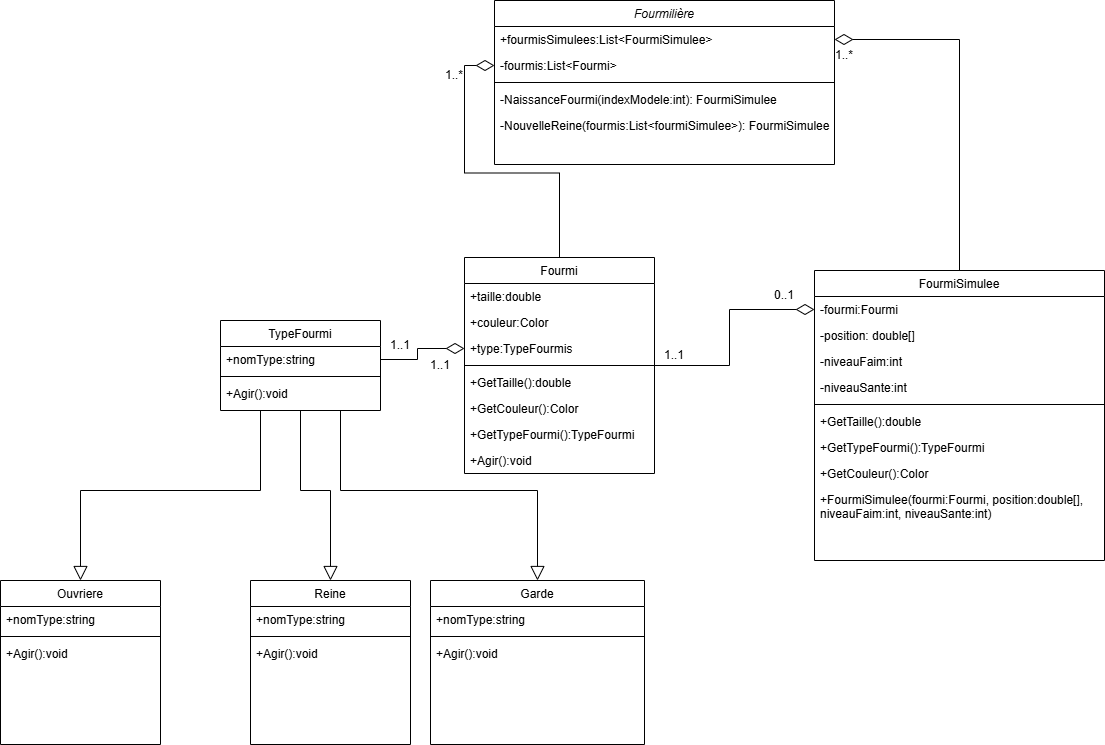

The diagram above was exported from draw.io. Its source (the exported page's mxGraphModel, read from the mxfile embedded in the PNG):
<mxGraphModel dx="1869" dy="660" grid="1" gridSize="10" guides="1" tooltips="1" connect="1" arrows="1" fold="1" page="1" pageScale="1" pageWidth="827" pageHeight="1169" math="0" shadow="0">
  <root>
    <mxCell id="WIyWlLk6GJQsqaUBKTNV-0" />
    <mxCell id="WIyWlLk6GJQsqaUBKTNV-1" parent="WIyWlLk6GJQsqaUBKTNV-0" />
    <mxCell id="zkfFHV4jXpPFQw0GAbJ--0" value="Fourmilière" style="swimlane;fontStyle=2;align=center;verticalAlign=top;childLayout=stackLayout;horizontal=1;startSize=26;horizontalStack=0;resizeParent=1;resizeLast=0;collapsible=1;marginBottom=0;rounded=0;shadow=0;strokeWidth=1;" parent="WIyWlLk6GJQsqaUBKTNV-1" vertex="1">
      <mxGeometry x="160" y="10" width="340" height="164" as="geometry">
        <mxRectangle x="230" y="140" width="160" height="26" as="alternateBounds" />
      </mxGeometry>
    </mxCell>
    <mxCell id="zkfFHV4jXpPFQw0GAbJ--1" value="+fourmisSimulees:List&lt;FourmiSimulee&gt;" style="text;align=left;verticalAlign=top;spacingLeft=4;spacingRight=4;overflow=hidden;rotatable=0;points=[[0,0.5],[1,0.5]];portConstraint=eastwest;" parent="zkfFHV4jXpPFQw0GAbJ--0" vertex="1">
      <mxGeometry y="26" width="340" height="26" as="geometry" />
    </mxCell>
    <mxCell id="zkfFHV4jXpPFQw0GAbJ--2" value="-fourmis:List&lt;Fourmi&gt;" style="text;align=left;verticalAlign=top;spacingLeft=4;spacingRight=4;overflow=hidden;rotatable=0;points=[[0,0.5],[1,0.5]];portConstraint=eastwest;rounded=0;shadow=0;html=0;" parent="zkfFHV4jXpPFQw0GAbJ--0" vertex="1">
      <mxGeometry y="52" width="340" height="26" as="geometry" />
    </mxCell>
    <mxCell id="zkfFHV4jXpPFQw0GAbJ--4" value="" style="line;html=1;strokeWidth=1;align=left;verticalAlign=middle;spacingTop=-1;spacingLeft=3;spacingRight=3;rotatable=0;labelPosition=right;points=[];portConstraint=eastwest;" parent="zkfFHV4jXpPFQw0GAbJ--0" vertex="1">
      <mxGeometry y="78" width="340" height="8" as="geometry" />
    </mxCell>
    <mxCell id="zkfFHV4jXpPFQw0GAbJ--5" value="-NaissanceFourmi(indexModele:int): FourmiSimulee" style="text;align=left;verticalAlign=top;spacingLeft=4;spacingRight=4;overflow=hidden;rotatable=0;points=[[0,0.5],[1,0.5]];portConstraint=eastwest;" parent="zkfFHV4jXpPFQw0GAbJ--0" vertex="1">
      <mxGeometry y="86" width="340" height="26" as="geometry" />
    </mxCell>
    <mxCell id="nIulVb8_1OFBSpr0QkpD-3" value="-NouvelleReine(fourmis:List&lt;fourmiSimulee&gt;): FourmiSimulee" style="text;align=left;verticalAlign=top;spacingLeft=4;spacingRight=4;overflow=hidden;rotatable=0;points=[[0,0.5],[1,0.5]];portConstraint=eastwest;" parent="zkfFHV4jXpPFQw0GAbJ--0" vertex="1">
      <mxGeometry y="112" width="340" height="26" as="geometry" />
    </mxCell>
    <mxCell id="nIulVb8_1OFBSpr0QkpD-29" style="edgeStyle=orthogonalEdgeStyle;rounded=0;orthogonalLoop=1;jettySize=auto;html=1;entryX=0;entryY=0.5;entryDx=0;entryDy=0;endArrow=diamondThin;endFill=0;endSize=16;" parent="WIyWlLk6GJQsqaUBKTNV-1" source="zkfFHV4jXpPFQw0GAbJ--6" target="nIulVb8_1OFBSpr0QkpD-28" edge="1">
      <mxGeometry relative="1" as="geometry" />
    </mxCell>
    <mxCell id="n835rdwQ6_w1f_6gybBy-1" style="edgeStyle=orthogonalEdgeStyle;rounded=0;orthogonalLoop=1;jettySize=auto;html=1;entryX=0;entryY=0.5;entryDx=0;entryDy=0;endArrow=diamondThin;endFill=0;endSize=16;" parent="WIyWlLk6GJQsqaUBKTNV-1" source="zkfFHV4jXpPFQw0GAbJ--6" target="zkfFHV4jXpPFQw0GAbJ--2" edge="1">
      <mxGeometry relative="1" as="geometry" />
    </mxCell>
    <mxCell id="zkfFHV4jXpPFQw0GAbJ--6" value="Fourmi" style="swimlane;fontStyle=0;align=center;verticalAlign=top;childLayout=stackLayout;horizontal=1;startSize=26;horizontalStack=0;resizeParent=1;resizeLast=0;collapsible=1;marginBottom=0;rounded=0;shadow=0;strokeWidth=1;" parent="WIyWlLk6GJQsqaUBKTNV-1" vertex="1">
      <mxGeometry x="130" y="267" width="190" height="216" as="geometry">
        <mxRectangle x="130" y="380" width="160" height="26" as="alternateBounds" />
      </mxGeometry>
    </mxCell>
    <mxCell id="nIulVb8_1OFBSpr0QkpD-0" value="+taille:double" style="text;align=left;verticalAlign=top;spacingLeft=4;spacingRight=4;overflow=hidden;rotatable=0;points=[[0,0.5],[1,0.5]];portConstraint=eastwest;rounded=0;shadow=0;html=0;" parent="zkfFHV4jXpPFQw0GAbJ--6" vertex="1">
      <mxGeometry y="26" width="190" height="26" as="geometry" />
    </mxCell>
    <mxCell id="zkfFHV4jXpPFQw0GAbJ--7" value="+couleur:Color" style="text;align=left;verticalAlign=top;spacingLeft=4;spacingRight=4;overflow=hidden;rotatable=0;points=[[0,0.5],[1,0.5]];portConstraint=eastwest;" parent="zkfFHV4jXpPFQw0GAbJ--6" vertex="1">
      <mxGeometry y="52" width="190" height="26" as="geometry" />
    </mxCell>
    <mxCell id="zkfFHV4jXpPFQw0GAbJ--8" value="+type:TypeFourmis" style="text;align=left;verticalAlign=top;spacingLeft=4;spacingRight=4;overflow=hidden;rotatable=0;points=[[0,0.5],[1,0.5]];portConstraint=eastwest;rounded=0;shadow=0;html=0;" parent="zkfFHV4jXpPFQw0GAbJ--6" vertex="1">
      <mxGeometry y="78" width="190" height="26" as="geometry" />
    </mxCell>
    <mxCell id="cpMwQDulTw6v5CA923k9-0" value="" style="line;html=1;strokeWidth=1;align=left;verticalAlign=middle;spacingTop=-1;spacingLeft=3;spacingRight=3;rotatable=0;labelPosition=right;points=[];portConstraint=eastwest;" vertex="1" parent="zkfFHV4jXpPFQw0GAbJ--6">
      <mxGeometry y="104" width="190" height="8" as="geometry" />
    </mxCell>
    <mxCell id="cpMwQDulTw6v5CA923k9-2" value="+GetTaille():double" style="text;align=left;verticalAlign=top;spacingLeft=4;spacingRight=4;overflow=hidden;rotatable=0;points=[[0,0.5],[1,0.5]];portConstraint=eastwest;rounded=0;shadow=0;html=0;" vertex="1" parent="zkfFHV4jXpPFQw0GAbJ--6">
      <mxGeometry y="112" width="190" height="26" as="geometry" />
    </mxCell>
    <mxCell id="cpMwQDulTw6v5CA923k9-3" value="+GetCouleur():Color" style="text;align=left;verticalAlign=top;spacingLeft=4;spacingRight=4;overflow=hidden;rotatable=0;points=[[0,0.5],[1,0.5]];portConstraint=eastwest;rounded=0;shadow=0;html=0;" vertex="1" parent="zkfFHV4jXpPFQw0GAbJ--6">
      <mxGeometry y="138" width="190" height="26" as="geometry" />
    </mxCell>
    <mxCell id="cpMwQDulTw6v5CA923k9-4" value="+GetTypeFourmi():TypeFourmi" style="text;align=left;verticalAlign=top;spacingLeft=4;spacingRight=4;overflow=hidden;rotatable=0;points=[[0,0.5],[1,0.5]];portConstraint=eastwest;rounded=0;shadow=0;html=0;" vertex="1" parent="zkfFHV4jXpPFQw0GAbJ--6">
      <mxGeometry y="164" width="190" height="26" as="geometry" />
    </mxCell>
    <mxCell id="cpMwQDulTw6v5CA923k9-10" value="+Agir():void" style="text;align=left;verticalAlign=top;spacingLeft=4;spacingRight=4;overflow=hidden;rotatable=0;points=[[0,0.5],[1,0.5]];portConstraint=eastwest;rounded=0;shadow=0;html=0;" vertex="1" parent="zkfFHV4jXpPFQw0GAbJ--6">
      <mxGeometry y="190" width="190" height="26" as="geometry" />
    </mxCell>
    <mxCell id="nIulVb8_1OFBSpr0QkpD-27" style="edgeStyle=orthogonalEdgeStyle;rounded=0;orthogonalLoop=1;jettySize=auto;html=1;entryX=1;entryY=0.5;entryDx=0;entryDy=0;endArrow=diamondThin;endFill=0;jumpSize=6;endSize=16;" parent="WIyWlLk6GJQsqaUBKTNV-1" source="zkfFHV4jXpPFQw0GAbJ--17" target="zkfFHV4jXpPFQw0GAbJ--1" edge="1">
      <mxGeometry relative="1" as="geometry" />
    </mxCell>
    <mxCell id="zkfFHV4jXpPFQw0GAbJ--17" value="FourmiSimulee" style="swimlane;fontStyle=0;align=center;verticalAlign=top;childLayout=stackLayout;horizontal=1;startSize=26;horizontalStack=0;resizeParent=1;resizeLast=0;collapsible=1;marginBottom=0;rounded=0;shadow=0;strokeWidth=1;" parent="WIyWlLk6GJQsqaUBKTNV-1" vertex="1">
      <mxGeometry x="480" y="280" width="290" height="290" as="geometry">
        <mxRectangle x="550" y="140" width="160" height="26" as="alternateBounds" />
      </mxGeometry>
    </mxCell>
    <mxCell id="nIulVb8_1OFBSpr0QkpD-28" value="-fourmi:Fourmi" style="text;align=left;verticalAlign=top;spacingLeft=4;spacingRight=4;overflow=hidden;rotatable=0;points=[[0,0.5],[1,0.5]];portConstraint=eastwest;" parent="zkfFHV4jXpPFQw0GAbJ--17" vertex="1">
      <mxGeometry y="26" width="290" height="26" as="geometry" />
    </mxCell>
    <mxCell id="zkfFHV4jXpPFQw0GAbJ--18" value="-position: double[]" style="text;align=left;verticalAlign=top;spacingLeft=4;spacingRight=4;overflow=hidden;rotatable=0;points=[[0,0.5],[1,0.5]];portConstraint=eastwest;" parent="zkfFHV4jXpPFQw0GAbJ--17" vertex="1">
      <mxGeometry y="52" width="290" height="26" as="geometry" />
    </mxCell>
    <mxCell id="nIulVb8_1OFBSpr0QkpD-1" value="-niveauFaim:int" style="text;align=left;verticalAlign=top;spacingLeft=4;spacingRight=4;overflow=hidden;rotatable=0;points=[[0,0.5],[1,0.5]];portConstraint=eastwest;rounded=0;shadow=0;html=0;" parent="zkfFHV4jXpPFQw0GAbJ--17" vertex="1">
      <mxGeometry y="78" width="290" height="26" as="geometry" />
    </mxCell>
    <mxCell id="nIulVb8_1OFBSpr0QkpD-2" value="-niveauSante:int" style="text;align=left;verticalAlign=top;spacingLeft=4;spacingRight=4;overflow=hidden;rotatable=0;points=[[0,0.5],[1,0.5]];portConstraint=eastwest;rounded=0;shadow=0;html=0;" parent="zkfFHV4jXpPFQw0GAbJ--17" vertex="1">
      <mxGeometry y="104" width="290" height="26" as="geometry" />
    </mxCell>
    <mxCell id="cpMwQDulTw6v5CA923k9-5" value="" style="line;html=1;strokeWidth=1;align=left;verticalAlign=middle;spacingTop=-1;spacingLeft=3;spacingRight=3;rotatable=0;labelPosition=right;points=[];portConstraint=eastwest;" vertex="1" parent="zkfFHV4jXpPFQw0GAbJ--17">
      <mxGeometry y="130" width="290" height="8" as="geometry" />
    </mxCell>
    <mxCell id="cpMwQDulTw6v5CA923k9-6" value="+GetTaille():double" style="text;align=left;verticalAlign=top;spacingLeft=4;spacingRight=4;overflow=hidden;rotatable=0;points=[[0,0.5],[1,0.5]];portConstraint=eastwest;rounded=0;shadow=0;html=0;" vertex="1" parent="zkfFHV4jXpPFQw0GAbJ--17">
      <mxGeometry y="138" width="290" height="26" as="geometry" />
    </mxCell>
    <mxCell id="cpMwQDulTw6v5CA923k9-8" value="+GetTypeFourmi():TypeFourmi" style="text;align=left;verticalAlign=top;spacingLeft=4;spacingRight=4;overflow=hidden;rotatable=0;points=[[0,0.5],[1,0.5]];portConstraint=eastwest;rounded=0;shadow=0;html=0;" vertex="1" parent="zkfFHV4jXpPFQw0GAbJ--17">
      <mxGeometry y="164" width="290" height="26" as="geometry" />
    </mxCell>
    <mxCell id="cpMwQDulTw6v5CA923k9-7" value="+GetCouleur():Color" style="text;align=left;verticalAlign=top;spacingLeft=4;spacingRight=4;overflow=hidden;rotatable=0;points=[[0,0.5],[1,0.5]];portConstraint=eastwest;rounded=0;shadow=0;html=0;" vertex="1" parent="zkfFHV4jXpPFQw0GAbJ--17">
      <mxGeometry y="190" width="290" height="26" as="geometry" />
    </mxCell>
    <mxCell id="cpMwQDulTw6v5CA923k9-9" value="+FourmiSimulee(fourmi:Fourmi, position:double[], niveauFaim:int, niveauSante:int)" style="text;align=left;verticalAlign=top;spacingLeft=4;spacingRight=4;overflow=hidden;rotatable=0;points=[[0,0.5],[1,0.5]];portConstraint=eastwest;rounded=0;shadow=0;html=0;whiteSpace=wrap;" vertex="1" parent="zkfFHV4jXpPFQw0GAbJ--17">
      <mxGeometry y="216" width="290" height="34" as="geometry" />
    </mxCell>
    <mxCell id="nIulVb8_1OFBSpr0QkpD-18" style="edgeStyle=orthogonalEdgeStyle;rounded=0;orthogonalLoop=1;jettySize=auto;html=1;entryX=0.5;entryY=0;entryDx=0;entryDy=0;endArrow=block;endFill=0;endSize=12;exitX=0.25;exitY=1;exitDx=0;exitDy=0;" parent="WIyWlLk6GJQsqaUBKTNV-1" source="nIulVb8_1OFBSpr0QkpD-4" target="nIulVb8_1OFBSpr0QkpD-9" edge="1">
      <mxGeometry relative="1" as="geometry" />
    </mxCell>
    <mxCell id="nIulVb8_1OFBSpr0QkpD-19" style="edgeStyle=orthogonalEdgeStyle;rounded=0;orthogonalLoop=1;jettySize=auto;html=1;exitX=0.5;exitY=1;exitDx=0;exitDy=0;entryX=0.5;entryY=0;entryDx=0;entryDy=0;endArrow=block;endFill=0;endSize=12;" parent="WIyWlLk6GJQsqaUBKTNV-1" source="nIulVb8_1OFBSpr0QkpD-4" target="nIulVb8_1OFBSpr0QkpD-12" edge="1">
      <mxGeometry relative="1" as="geometry" />
    </mxCell>
    <mxCell id="nIulVb8_1OFBSpr0QkpD-20" style="edgeStyle=orthogonalEdgeStyle;rounded=0;orthogonalLoop=1;jettySize=auto;html=1;entryX=0.5;entryY=0;entryDx=0;entryDy=0;exitX=0.75;exitY=1;exitDx=0;exitDy=0;endArrow=block;endFill=0;endSize=12;" parent="WIyWlLk6GJQsqaUBKTNV-1" source="nIulVb8_1OFBSpr0QkpD-4" target="nIulVb8_1OFBSpr0QkpD-15" edge="1">
      <mxGeometry relative="1" as="geometry" />
    </mxCell>
    <mxCell id="nIulVb8_1OFBSpr0QkpD-4" value="TypeFourmi" style="swimlane;fontStyle=0;align=center;verticalAlign=top;childLayout=stackLayout;horizontal=1;startSize=26;horizontalStack=0;resizeParent=1;resizeLast=0;collapsible=1;marginBottom=0;rounded=0;shadow=0;strokeWidth=1;" parent="WIyWlLk6GJQsqaUBKTNV-1" vertex="1">
      <mxGeometry x="-114" y="330" width="160" height="90" as="geometry">
        <mxRectangle x="130" y="380" width="160" height="26" as="alternateBounds" />
      </mxGeometry>
    </mxCell>
    <mxCell id="nIulVb8_1OFBSpr0QkpD-5" value="+nomType:string" style="text;align=left;verticalAlign=top;spacingLeft=4;spacingRight=4;overflow=hidden;rotatable=0;points=[[0,0.5],[1,0.5]];portConstraint=eastwest;rounded=0;shadow=0;html=0;" parent="nIulVb8_1OFBSpr0QkpD-4" vertex="1">
      <mxGeometry y="26" width="160" height="26" as="geometry" />
    </mxCell>
    <mxCell id="nIulVb8_1OFBSpr0QkpD-8" value="" style="line;html=1;strokeWidth=1;align=left;verticalAlign=middle;spacingTop=-1;spacingLeft=3;spacingRight=3;rotatable=0;labelPosition=right;points=[];portConstraint=eastwest;" parent="nIulVb8_1OFBSpr0QkpD-4" vertex="1">
      <mxGeometry y="52" width="160" height="8" as="geometry" />
    </mxCell>
    <mxCell id="nIulVb8_1OFBSpr0QkpD-30" value="+Agir():void" style="text;align=left;verticalAlign=top;spacingLeft=4;spacingRight=4;overflow=hidden;rotatable=0;points=[[0,0.5],[1,0.5]];portConstraint=eastwest;rounded=0;shadow=0;html=0;" parent="nIulVb8_1OFBSpr0QkpD-4" vertex="1">
      <mxGeometry y="60" width="160" height="26" as="geometry" />
    </mxCell>
    <mxCell id="nIulVb8_1OFBSpr0QkpD-9" value="Ouvriere" style="swimlane;fontStyle=0;align=center;verticalAlign=top;childLayout=stackLayout;horizontal=1;startSize=26;horizontalStack=0;resizeParent=1;resizeLast=0;collapsible=1;marginBottom=0;rounded=0;shadow=0;strokeWidth=1;" parent="WIyWlLk6GJQsqaUBKTNV-1" vertex="1">
      <mxGeometry x="-334" y="590" width="160" height="164" as="geometry">
        <mxRectangle x="130" y="380" width="160" height="26" as="alternateBounds" />
      </mxGeometry>
    </mxCell>
    <mxCell id="nIulVb8_1OFBSpr0QkpD-10" value="+nomType:string" style="text;align=left;verticalAlign=top;spacingLeft=4;spacingRight=4;overflow=hidden;rotatable=0;points=[[0,0.5],[1,0.5]];portConstraint=eastwest;rounded=0;shadow=0;html=0;" parent="nIulVb8_1OFBSpr0QkpD-9" vertex="1">
      <mxGeometry y="26" width="160" height="26" as="geometry" />
    </mxCell>
    <mxCell id="nIulVb8_1OFBSpr0QkpD-11" value="" style="line;html=1;strokeWidth=1;align=left;verticalAlign=middle;spacingTop=-1;spacingLeft=3;spacingRight=3;rotatable=0;labelPosition=right;points=[];portConstraint=eastwest;" parent="nIulVb8_1OFBSpr0QkpD-9" vertex="1">
      <mxGeometry y="52" width="160" height="8" as="geometry" />
    </mxCell>
    <mxCell id="4d62mHXlRRc5lQWl4S1E-1" value="+Agir():void" style="text;align=left;verticalAlign=top;spacingLeft=4;spacingRight=4;overflow=hidden;rotatable=0;points=[[0,0.5],[1,0.5]];portConstraint=eastwest;rounded=0;shadow=0;html=0;" parent="nIulVb8_1OFBSpr0QkpD-9" vertex="1">
      <mxGeometry y="60" width="160" height="26" as="geometry" />
    </mxCell>
    <mxCell id="nIulVb8_1OFBSpr0QkpD-12" value="Reine" style="swimlane;fontStyle=0;align=center;verticalAlign=top;childLayout=stackLayout;horizontal=1;startSize=26;horizontalStack=0;resizeParent=1;resizeLast=0;collapsible=1;marginBottom=0;rounded=0;shadow=0;strokeWidth=1;" parent="WIyWlLk6GJQsqaUBKTNV-1" vertex="1">
      <mxGeometry x="-84" y="590" width="160" height="164" as="geometry">
        <mxRectangle x="130" y="380" width="160" height="26" as="alternateBounds" />
      </mxGeometry>
    </mxCell>
    <mxCell id="nIulVb8_1OFBSpr0QkpD-13" value="+nomType:string" style="text;align=left;verticalAlign=top;spacingLeft=4;spacingRight=4;overflow=hidden;rotatable=0;points=[[0,0.5],[1,0.5]];portConstraint=eastwest;rounded=0;shadow=0;html=0;" parent="nIulVb8_1OFBSpr0QkpD-12" vertex="1">
      <mxGeometry y="26" width="160" height="26" as="geometry" />
    </mxCell>
    <mxCell id="nIulVb8_1OFBSpr0QkpD-14" value="" style="line;html=1;strokeWidth=1;align=left;verticalAlign=middle;spacingTop=-1;spacingLeft=3;spacingRight=3;rotatable=0;labelPosition=right;points=[];portConstraint=eastwest;" parent="nIulVb8_1OFBSpr0QkpD-12" vertex="1">
      <mxGeometry y="52" width="160" height="8" as="geometry" />
    </mxCell>
    <mxCell id="4d62mHXlRRc5lQWl4S1E-0" value="+Agir():void" style="text;align=left;verticalAlign=top;spacingLeft=4;spacingRight=4;overflow=hidden;rotatable=0;points=[[0,0.5],[1,0.5]];portConstraint=eastwest;rounded=0;shadow=0;html=0;" parent="nIulVb8_1OFBSpr0QkpD-12" vertex="1">
      <mxGeometry y="60" width="160" height="26" as="geometry" />
    </mxCell>
    <mxCell id="nIulVb8_1OFBSpr0QkpD-15" value="Garde" style="swimlane;fontStyle=0;align=center;verticalAlign=top;childLayout=stackLayout;horizontal=1;startSize=26;horizontalStack=0;resizeParent=1;resizeLast=0;collapsible=1;marginBottom=0;rounded=0;shadow=0;strokeWidth=1;" parent="WIyWlLk6GJQsqaUBKTNV-1" vertex="1">
      <mxGeometry x="96" y="590" width="214" height="164" as="geometry">
        <mxRectangle x="130" y="380" width="160" height="26" as="alternateBounds" />
      </mxGeometry>
    </mxCell>
    <mxCell id="nIulVb8_1OFBSpr0QkpD-16" value="+nomType:string" style="text;align=left;verticalAlign=top;spacingLeft=4;spacingRight=4;overflow=hidden;rotatable=0;points=[[0,0.5],[1,0.5]];portConstraint=eastwest;rounded=0;shadow=0;html=0;" parent="nIulVb8_1OFBSpr0QkpD-15" vertex="1">
      <mxGeometry y="26" width="214" height="26" as="geometry" />
    </mxCell>
    <mxCell id="nIulVb8_1OFBSpr0QkpD-17" value="" style="line;html=1;strokeWidth=1;align=left;verticalAlign=middle;spacingTop=-1;spacingLeft=3;spacingRight=3;rotatable=0;labelPosition=right;points=[];portConstraint=eastwest;" parent="nIulVb8_1OFBSpr0QkpD-15" vertex="1">
      <mxGeometry y="52" width="214" height="8" as="geometry" />
    </mxCell>
    <mxCell id="4d62mHXlRRc5lQWl4S1E-2" value="+Agir():void" style="text;align=left;verticalAlign=top;spacingLeft=4;spacingRight=4;overflow=hidden;rotatable=0;points=[[0,0.5],[1,0.5]];portConstraint=eastwest;rounded=0;shadow=0;html=0;" parent="nIulVb8_1OFBSpr0QkpD-15" vertex="1">
      <mxGeometry y="60" width="214" height="26" as="geometry" />
    </mxCell>
    <mxCell id="nIulVb8_1OFBSpr0QkpD-25" style="edgeStyle=orthogonalEdgeStyle;rounded=0;orthogonalLoop=1;jettySize=auto;html=1;entryX=0;entryY=0.5;entryDx=0;entryDy=0;endArrow=diamondThin;endFill=0;endSize=16;" parent="WIyWlLk6GJQsqaUBKTNV-1" source="nIulVb8_1OFBSpr0QkpD-5" target="zkfFHV4jXpPFQw0GAbJ--8" edge="1">
      <mxGeometry relative="1" as="geometry" />
    </mxCell>
    <mxCell id="n835rdwQ6_w1f_6gybBy-2" value="1..*" style="text;html=1;whiteSpace=wrap;strokeColor=none;fillColor=none;align=center;verticalAlign=middle;rounded=0;" parent="WIyWlLk6GJQsqaUBKTNV-1" vertex="1">
      <mxGeometry x="480" y="50" width="60" height="30" as="geometry" />
    </mxCell>
    <mxCell id="n835rdwQ6_w1f_6gybBy-3" value="1..*" style="text;html=1;whiteSpace=wrap;strokeColor=none;fillColor=none;align=center;verticalAlign=middle;rounded=0;" parent="WIyWlLk6GJQsqaUBKTNV-1" vertex="1">
      <mxGeometry x="90" y="70" width="60" height="30" as="geometry" />
    </mxCell>
    <mxCell id="n835rdwQ6_w1f_6gybBy-4" value="1..1" style="text;html=1;whiteSpace=wrap;strokeColor=none;fillColor=none;align=center;verticalAlign=middle;rounded=0;" parent="WIyWlLk6GJQsqaUBKTNV-1" vertex="1">
      <mxGeometry x="76" y="360" width="60" height="30" as="geometry" />
    </mxCell>
    <mxCell id="n835rdwQ6_w1f_6gybBy-5" value="0..1" style="text;html=1;whiteSpace=wrap;strokeColor=none;fillColor=none;align=center;verticalAlign=middle;rounded=0;" parent="WIyWlLk6GJQsqaUBKTNV-1" vertex="1">
      <mxGeometry x="420" y="290" width="60" height="30" as="geometry" />
    </mxCell>
    <mxCell id="n835rdwQ6_w1f_6gybBy-6" value="1..1" style="text;html=1;whiteSpace=wrap;strokeColor=none;fillColor=none;align=center;verticalAlign=middle;rounded=0;" parent="WIyWlLk6GJQsqaUBKTNV-1" vertex="1">
      <mxGeometry x="310" y="350" width="60" height="30" as="geometry" />
    </mxCell>
    <mxCell id="IdhYNclrdV3LZ7GF_IiB-0" value="1..1" style="text;html=1;whiteSpace=wrap;strokeColor=none;fillColor=none;align=center;verticalAlign=middle;rounded=0;" parent="WIyWlLk6GJQsqaUBKTNV-1" vertex="1">
      <mxGeometry x="36" y="340" width="60" height="30" as="geometry" />
    </mxCell>
  </root>
</mxGraphModel>